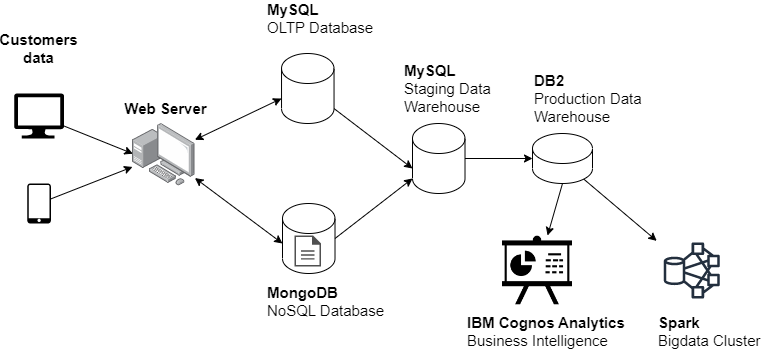

The diagram above was exported from draw.io. Its source (the exported page's mxGraphModel, read from the mxfile embedded in the PNG):
<mxGraphModel dx="1050" dy="483" grid="1" gridSize="10" guides="1" tooltips="1" connect="1" arrows="1" fold="1" page="1" pageScale="1" pageWidth="850" pageHeight="1100" math="0" shadow="0">
  <root>
    <mxCell id="0" />
    <mxCell id="1" parent="0" />
    <mxCell id="L0pUCZPtVR_H3SKoRdIM-7" style="edgeStyle=none;rounded=0;orthogonalLoop=1;jettySize=auto;html=1;" edge="1" parent="1" source="L0pUCZPtVR_H3SKoRdIM-3" target="L0pUCZPtVR_H3SKoRdIM-5">
      <mxGeometry relative="1" as="geometry" />
    </mxCell>
    <mxCell id="L0pUCZPtVR_H3SKoRdIM-3" value="" style="sketch=0;pointerEvents=1;shadow=0;dashed=0;html=1;strokeColor=none;fillColor=#000000;aspect=fixed;labelPosition=center;verticalLabelPosition=bottom;verticalAlign=top;align=center;outlineConnect=0;shape=mxgraph.vvd.phone;" vertex="1" parent="1">
      <mxGeometry x="124.8" y="340" width="23.6" height="40" as="geometry" />
    </mxCell>
    <mxCell id="L0pUCZPtVR_H3SKoRdIM-6" style="rounded=0;orthogonalLoop=1;jettySize=auto;html=1;entryX=0.006;entryY=0.484;entryDx=0;entryDy=0;entryPerimeter=0;" edge="1" parent="1" source="L0pUCZPtVR_H3SKoRdIM-4" target="L0pUCZPtVR_H3SKoRdIM-5">
      <mxGeometry relative="1" as="geometry" />
    </mxCell>
    <mxCell id="L0pUCZPtVR_H3SKoRdIM-4" value="" style="sketch=0;aspect=fixed;pointerEvents=1;shadow=0;dashed=0;html=1;strokeColor=none;labelPosition=center;verticalLabelPosition=bottom;verticalAlign=top;align=center;fillColor=#000000;shape=mxgraph.azure.computer" vertex="1" parent="1">
      <mxGeometry x="111.6" y="250" width="50" height="45" as="geometry" />
    </mxCell>
    <mxCell id="L0pUCZPtVR_H3SKoRdIM-11" style="edgeStyle=none;rounded=0;orthogonalLoop=1;jettySize=auto;html=1;entryX=0;entryY=0;entryDx=0;entryDy=45;startArrow=classic;startFill=1;entryPerimeter=0;" edge="1" parent="1" source="L0pUCZPtVR_H3SKoRdIM-5" target="L0pUCZPtVR_H3SKoRdIM-22">
      <mxGeometry relative="1" as="geometry">
        <mxPoint x="389.9999999999957" y="252.5" as="targetPoint" />
      </mxGeometry>
    </mxCell>
    <mxCell id="L0pUCZPtVR_H3SKoRdIM-12" style="edgeStyle=none;rounded=0;orthogonalLoop=1;jettySize=auto;html=1;entryX=0;entryY=0.5;entryDx=0;entryDy=0;entryPerimeter=0;startArrow=classic;startFill=1;" edge="1" parent="1" source="L0pUCZPtVR_H3SKoRdIM-5">
      <mxGeometry relative="1" as="geometry">
        <mxPoint x="380" y="400" as="targetPoint" />
      </mxGeometry>
    </mxCell>
    <mxCell id="L0pUCZPtVR_H3SKoRdIM-5" value="" style="points=[];aspect=fixed;html=1;align=center;shadow=0;dashed=0;image;image=img/lib/allied_telesis/computer_and_terminals/Personal_Computer_with_Server.svg;fillColor=#000000;" vertex="1" parent="1">
      <mxGeometry x="230" y="280" width="62.400000000000006" height="62.400000000000006" as="geometry" />
    </mxCell>
    <mxCell id="L0pUCZPtVR_H3SKoRdIM-20" value="" style="shape=image;html=1;verticalAlign=top;verticalLabelPosition=bottom;labelBackgroundColor=#ffffff;imageAspect=0;aspect=fixed;image=https://cdn4.iconfinder.com/data/icons/business-black-1/64/36-128.png;fillColor=none;fontColor=#66FFFF;imageBackground=default;" vertex="1" parent="1">
      <mxGeometry x="600" y="392" width="70" height="70" as="geometry" />
    </mxCell>
    <mxCell id="L0pUCZPtVR_H3SKoRdIM-28" style="edgeStyle=none;rounded=0;orthogonalLoop=1;jettySize=auto;html=1;entryX=0;entryY=0;entryDx=0;entryDy=45;entryPerimeter=0;fontColor=#66FFFF;startArrow=none;startFill=0;" edge="1" parent="1" source="L0pUCZPtVR_H3SKoRdIM-22" target="L0pUCZPtVR_H3SKoRdIM-23">
      <mxGeometry relative="1" as="geometry" />
    </mxCell>
    <mxCell id="L0pUCZPtVR_H3SKoRdIM-22" value="" style="shape=cylinder3;whiteSpace=wrap;html=1;boundedLbl=1;backgroundOutline=1;size=15;fontColor=#66FFFF;fillColor=none;" vertex="1" parent="1">
      <mxGeometry x="379.03" y="210" width="52.51" height="70" as="geometry" />
    </mxCell>
    <mxCell id="L0pUCZPtVR_H3SKoRdIM-30" style="edgeStyle=none;rounded=0;orthogonalLoop=1;jettySize=auto;html=1;fontColor=#66FFFF;startArrow=none;startFill=0;" edge="1" parent="1" source="L0pUCZPtVR_H3SKoRdIM-23" target="L0pUCZPtVR_H3SKoRdIM-26">
      <mxGeometry relative="1" as="geometry" />
    </mxCell>
    <mxCell id="L0pUCZPtVR_H3SKoRdIM-23" value="" style="shape=cylinder3;whiteSpace=wrap;html=1;boundedLbl=1;backgroundOutline=1;size=15;fontColor=#66FFFF;fillColor=none;" vertex="1" parent="1">
      <mxGeometry x="510" y="280" width="52.51" height="70" as="geometry" />
    </mxCell>
    <mxCell id="L0pUCZPtVR_H3SKoRdIM-24" value="" style="shape=cylinder3;whiteSpace=wrap;html=1;boundedLbl=1;backgroundOutline=1;size=15;fontColor=#66FFFF;fillColor=none;" vertex="1" parent="1">
      <mxGeometry x="380" y="360" width="52.51" height="70" as="geometry" />
    </mxCell>
    <mxCell id="L0pUCZPtVR_H3SKoRdIM-29" style="edgeStyle=none;rounded=0;orthogonalLoop=1;jettySize=auto;html=1;entryX=0;entryY=1;entryDx=0;entryDy=-15;entryPerimeter=0;fontColor=#66FFFF;startArrow=none;startFill=0;exitX=1;exitY=0.5;exitDx=0;exitDy=0;exitPerimeter=0;" edge="1" parent="1" source="L0pUCZPtVR_H3SKoRdIM-24" target="L0pUCZPtVR_H3SKoRdIM-23">
      <mxGeometry relative="1" as="geometry" />
    </mxCell>
    <mxCell id="L0pUCZPtVR_H3SKoRdIM-25" value="" style="sketch=0;pointerEvents=1;shadow=0;dashed=0;html=1;strokeColor=none;fillColor=#505050;labelPosition=center;verticalLabelPosition=bottom;verticalAlign=top;outlineConnect=0;align=center;shape=mxgraph.office.concepts.document;fontColor=#66FFFF;" vertex="1" parent="1">
      <mxGeometry x="392" y="392" width="26.57" height="31" as="geometry" />
    </mxCell>
    <mxCell id="L0pUCZPtVR_H3SKoRdIM-31" style="edgeStyle=none;rounded=0;orthogonalLoop=1;jettySize=auto;html=1;fontColor=#66FFFF;startArrow=none;startFill=0;exitX=0.5;exitY=1;exitDx=0;exitDy=0;exitPerimeter=0;" edge="1" parent="1" source="L0pUCZPtVR_H3SKoRdIM-26" target="L0pUCZPtVR_H3SKoRdIM-20">
      <mxGeometry relative="1" as="geometry" />
    </mxCell>
    <mxCell id="L0pUCZPtVR_H3SKoRdIM-32" style="edgeStyle=none;rounded=0;orthogonalLoop=1;jettySize=auto;html=1;fontColor=#66FFFF;startArrow=none;startFill=0;exitX=0.855;exitY=1;exitDx=0;exitDy=-4.35;exitPerimeter=0;" edge="1" parent="1" source="L0pUCZPtVR_H3SKoRdIM-26" target="L0pUCZPtVR_H3SKoRdIM-27">
      <mxGeometry relative="1" as="geometry" />
    </mxCell>
    <mxCell id="L0pUCZPtVR_H3SKoRdIM-26" value="" style="shape=cylinder3;whiteSpace=wrap;html=1;boundedLbl=1;backgroundOutline=1;size=15;fontColor=#66FFFF;fillColor=none;" vertex="1" parent="1">
      <mxGeometry x="630" y="290" width="60" height="50" as="geometry" />
    </mxCell>
    <mxCell id="L0pUCZPtVR_H3SKoRdIM-27" value="" style="sketch=0;outlineConnect=0;fontColor=#232F3E;gradientColor=none;strokeColor=#232F3E;fillColor=#ffffff;dashed=0;verticalLabelPosition=bottom;verticalAlign=top;align=center;html=1;fontSize=12;fontStyle=0;aspect=fixed;shape=mxgraph.aws4.resourceIcon;resIcon=mxgraph.aws4.hdfs_cluster;" vertex="1" parent="1">
      <mxGeometry x="754.24" y="392" width="70" height="70" as="geometry" />
    </mxCell>
    <mxCell id="L0pUCZPtVR_H3SKoRdIM-33" value="&lt;b&gt;&lt;font style=&quot;font-size: 15px;&quot;&gt;Customers data&lt;/font&gt;&lt;/b&gt;" style="text;html=1;strokeColor=none;fillColor=none;align=center;verticalAlign=middle;whiteSpace=wrap;rounded=0;fontColor=#000000;" vertex="1" parent="1">
      <mxGeometry x="99.89999999999999" y="190" width="73.4" height="30" as="geometry" />
    </mxCell>
    <mxCell id="L0pUCZPtVR_H3SKoRdIM-34" value="&lt;b&gt;&lt;font style=&quot;font-size: 15px;&quot;&gt;Web Server&lt;/font&gt;&lt;/b&gt;" style="text;html=1;strokeColor=none;fillColor=none;align=center;verticalAlign=middle;whiteSpace=wrap;rounded=0;fontColor=#000000;" vertex="1" parent="1">
      <mxGeometry x="213" y="250" width="101" height="30" as="geometry" />
    </mxCell>
    <mxCell id="L0pUCZPtVR_H3SKoRdIM-35" value="&lt;font style=&quot;font-size: 15px;&quot;&gt;&lt;b&gt;MySQL&lt;/b&gt;&lt;br&gt;OLTP Database&lt;br&gt;&lt;/font&gt;" style="text;html=1;strokeColor=none;fillColor=none;align=left;verticalAlign=middle;whiteSpace=wrap;rounded=0;fontColor=#000000;" vertex="1" parent="1">
      <mxGeometry x="363" y="160" width="124.24" height="30" as="geometry" />
    </mxCell>
    <mxCell id="L0pUCZPtVR_H3SKoRdIM-36" value="&lt;font style=&quot;font-size: 15px;&quot;&gt;&lt;b&gt;MySQL&lt;/b&gt;&lt;br&gt;Staging Data Warehouse&lt;br&gt;&lt;/font&gt;" style="text;html=1;strokeColor=none;fillColor=none;align=left;verticalAlign=middle;whiteSpace=wrap;rounded=0;fontColor=#000000;" vertex="1" parent="1">
      <mxGeometry x="500" y="230" width="124.24" height="30" as="geometry" />
    </mxCell>
    <mxCell id="L0pUCZPtVR_H3SKoRdIM-37" value="&lt;font style=&quot;font-size: 15px;&quot;&gt;&lt;b&gt;MongoDB&lt;br&gt;&lt;/b&gt;NoSQL Database&lt;br&gt;&lt;/font&gt;" style="text;html=1;strokeColor=none;fillColor=none;align=left;verticalAlign=middle;whiteSpace=wrap;rounded=0;fontColor=#000000;" vertex="1" parent="1">
      <mxGeometry x="363" y="442.5" width="124.24" height="30" as="geometry" />
    </mxCell>
    <mxCell id="L0pUCZPtVR_H3SKoRdIM-38" value="&lt;font style=&quot;font-size: 15px;&quot;&gt;&lt;b&gt;DB2&lt;br&gt;&lt;/b&gt;Production Data Warehouse&lt;br&gt;&lt;/font&gt;" style="text;html=1;strokeColor=none;fillColor=none;align=left;verticalAlign=middle;whiteSpace=wrap;rounded=0;fontColor=#000000;" vertex="1" parent="1">
      <mxGeometry x="630" y="240" width="124.24" height="30" as="geometry" />
    </mxCell>
    <mxCell id="L0pUCZPtVR_H3SKoRdIM-39" value="&lt;font style=&quot;font-size: 15px;&quot;&gt;&lt;b&gt;IBM Cognos Analytics&lt;br&gt;&lt;/b&gt;Business Intelligence&lt;br&gt;&lt;/font&gt;" style="text;html=1;strokeColor=none;fillColor=none;align=left;verticalAlign=middle;whiteSpace=wrap;rounded=0;fontColor=#000000;" vertex="1" parent="1">
      <mxGeometry x="562.51" y="472.5" width="160" height="30" as="geometry" />
    </mxCell>
    <mxCell id="L0pUCZPtVR_H3SKoRdIM-41" value="&lt;font style=&quot;font-size: 15px;&quot;&gt;&lt;b&gt;Spark&lt;br&gt;&lt;/b&gt;Bigdata Cluster&lt;br&gt;&lt;/font&gt;" style="text;html=1;strokeColor=none;fillColor=none;align=left;verticalAlign=middle;whiteSpace=wrap;rounded=0;fontColor=#000000;" vertex="1" parent="1">
      <mxGeometry x="754.24" y="472.5" width="115.76" height="30" as="geometry" />
    </mxCell>
  </root>
</mxGraphModel>